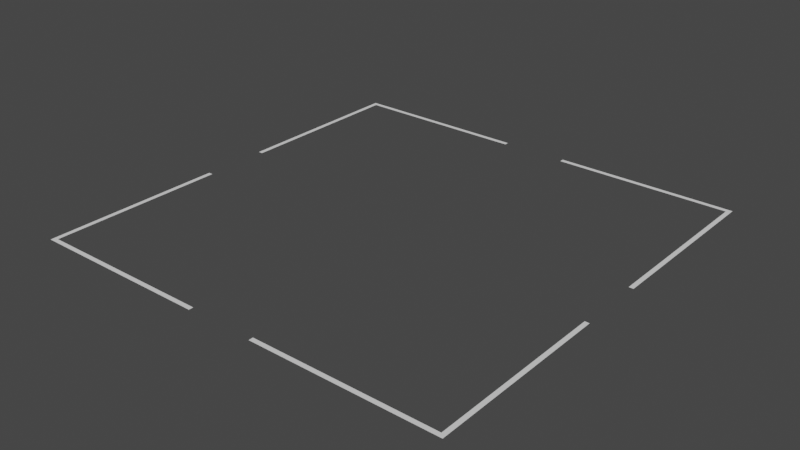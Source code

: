 # Source: FlightGuide.blend  (saved by Blender 2.80.75; exported with 4.5.12 LTS)
import bpy
from mathutils import Matrix  # noqa: F401  (used for matrix-valued properties, if any)

bpy.ops.wm.read_factory_settings(use_empty=True)
scene = bpy.context.scene
scene.name = 'Scene'

# ---- collections
col_collection = bpy.data.collections.new('Collection'); scene.collection.children.link(col_collection)

# ---- world
world_world = bpy.data.worlds.new('World'); scene.world = world_world
world_world.use_nodes = True; world_world.node_tree.nodes.clear()
_N = world_world.node_tree.nodes; _L = world_world.node_tree.links
n0 = _N.new('ShaderNodeOutputWorld'); n0.name = 'World Output'; n0.location = (300, 300)
n1 = _N.new('ShaderNodeBackground'); n1.name = 'Background'; n1.location = (10, 300)
n1.inputs[0].default_value = (0.05088, 0.05088, 0.05088, 1.0)
_L.new(n1.outputs[0], n0.inputs[0])
n0.is_active_output = True
world_world.color = (0.05088, 0.05088, 0.05088)
world_world.use_sun_shadow = False
world_world.sun_shadow_jitter_overblur = 0.0

# ---- meshes
me_plane = bpy.data.meshes.new('Plane')
me_plane.from_pydata([(-10.0, -10.0, 0.0), (10.0, -10.0, 0.0), (-10.0, 10.0, 0.0), (10.0, 10.0, 0.0), (-9.795, 9.795, 0.0), (-9.795, -9.795, 0.0), (9.795, -9.795, 0.0), (9.795, 9.795, 0.0), (-9.795, 1.557, 0.0), (-9.795, -1.557, 0.0), (9.795, -1.557, 0.0), (9.795, 1.557, 0.0), (-10.0, -1.557, 0.0), (-10.0, 1.557, 0.0), (10.0, 1.557, 0.0), (10.0, -1.557, 0.0), (-1.557, -9.795, 0.0), (1.557, -9.795, 0.0), (1.557, 9.795, 0.0), (-1.557, 9.795, 0.0), (1.557, -10.0, 0.0), (-1.557, -10.0, 0.0), (-1.557, 10.0, 0.0), (1.557, 10.0, 0.0)], [], [(7, 11, 14, 3), (4, 19, 22, 2), (6, 17, 20, 1), (10, 6, 1, 15), (8, 4, 2, 13), (18, 7, 3, 23), (16, 5, 0, 21), (5, 9, 12, 0)])
_uv = me_plane.uv_layers.new(name='UVMap')
_uv.uv.foreach_set('vector', [0.9947, 0.9947, 0.9947, 0.5787, 1.0, 0.5779, 1.0, 1.0, 0.005274, 0.9947, 0.4213, 0.9947, 0.4221, 1.0, 0.0, 1.0, 0.9947, 0.005274, 0.5787, 0.005274, 0.5779, 0.0, 1.0, 0.0, 0.9947, 0.4213, 0.9947, 0.005274, 1.0, 0.0, 1.0, 0.4221, 0.005274, 0.5787, 0.005274, 0.9947, 0.0, 1.0, 0.0, 0.5779, 0.5787, 0.9947, 0.9947, 0.9947, 1.0, 1.0, 0.5779, 1.0, 0.4213, 0.005274, 0.005274, 0.005274, 0.0, 0.0, 0.4221, 0.0, 0.005274, 0.005274, 0.005274, 0.4213, 0.0, 0.4221, 0.0, 0.0])
me_plane.use_remesh_preserve_volume = False
me_plane.use_remesh_preserve_attributes = False
me_plane.use_mirror_vertex_groups = False
me_plane.update()

# ---- objects
ob_plane = bpy.data.objects.new('Plane', me_plane)

# ---- transforms, parenting, visibility, modifiers, constraints
ob_plane.location = (0.0, 0.0, 0.0)
ob_plane.lineart.crease_threshold = 0.0

# ---- collection membership
col_collection.objects.link(ob_plane)

# ---- scene / render settings (as saved in the file)
scene.frame_start = 1; scene.frame_end = 250; scene.frame_set(1)
scene.render.engine = 'BLENDER_EEVEE_NEXT'
scene.cycles.use_denoising = False
scene.cycles.samples = 128
scene.cycles.sampling_pattern = 'TABULATED_SOBOL'
scene.cycles.use_adaptive_sampling = False
scene.cycles.use_light_tree = False
scene.view_settings.view_transform = 'Filmic'
bpy.context.view_layer.update()

# ---- added for rendering (the .blend has no active camera and no usable light): camera, sun
cam_auto = bpy.data.cameras.new('AutoCamera')
cam_auto.lens = 50.0
cam_auto.sensor_width = 36.0
cam_auto.clip_end = 1000.0
ob_auto_camera = bpy.data.objects.new('AutoCamera', cam_auto)
scene.collection.objects.link(ob_auto_camera)
ob_auto_camera.location = (26.1693, -31.4032, 20.9354)
ob_auto_camera.rotation_euler = (1.09748, -7.21219e-08, 0.694738)
scene.camera = ob_auto_camera
light_auto_sun = bpy.data.lights.new('AutoSun', 'SUN')
light_auto_sun.energy = 3.0
light_auto_sun.angle = 0.0523599
ob_auto_sun = bpy.data.objects.new('AutoSun', light_auto_sun)
scene.collection.objects.link(ob_auto_sun)
ob_auto_sun.rotation_euler = (0.872665, 0.174533, 0.523599)
bpy.context.view_layer.update()
